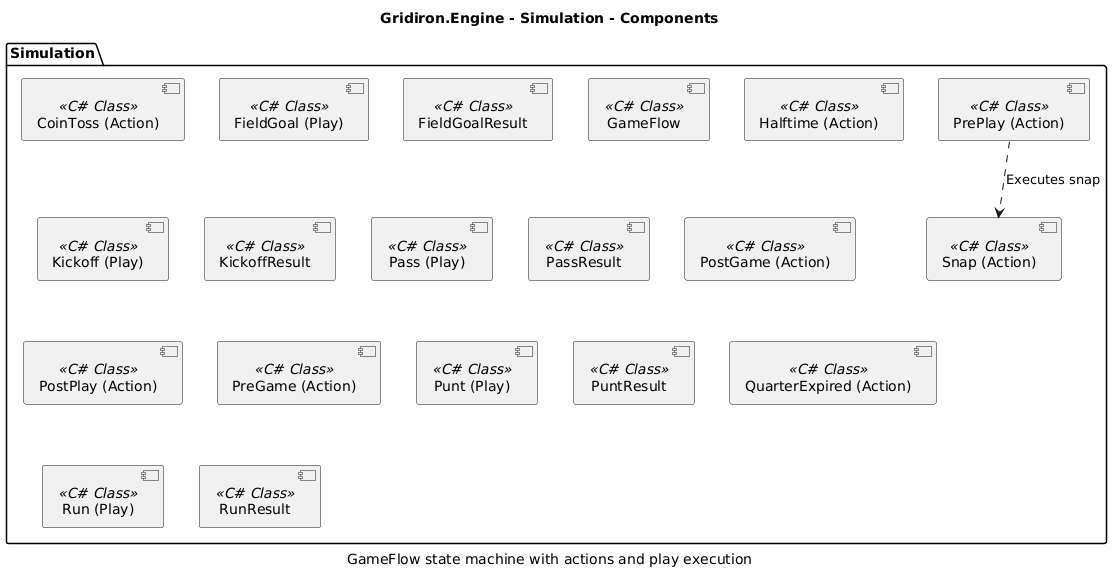

The diagram above was rendered by PlantUML. Its source (embedded in the PNG):
@startuml

title Gridiron.Engine - Simulation - Components
caption GameFlow state machine with actions and play execution
package Simulation {
  component "CoinToss (Action)" <<C# Class>> as 93
  component "FieldGoal (Play)" <<C# Class>> as 110
  component "FieldGoalResult" <<C# Class>> as 115
  component "GameFlow" <<C# Class>> as 91
  component "Halftime (Action)" <<C# Class>> as 97
  component "Kickoff (Play)" <<C# Class>> as 108
  component "KickoffResult" <<C# Class>> as 113
  component "Pass (Play)" <<C# Class>> as 107
  component "PassResult" <<C# Class>> as 112
  component "PostGame (Action)" <<C# Class>> as 99
  component "PostPlay (Action)" <<C# Class>> as 96
  component "PreGame (Action)" <<C# Class>> as 92
  component "PrePlay (Action)" <<C# Class>> as 94
  component "Punt (Play)" <<C# Class>> as 109
  component "PuntResult" <<C# Class>> as 114
  component "QuarterExpired (Action)" <<C# Class>> as 98
  component "Run (Play)" <<C# Class>> as 106
  component "RunResult" <<C# Class>> as 111
  component "Snap (Action)" <<C# Class>> as 95
}
94 ..> 95 : Executes snap
@enduml